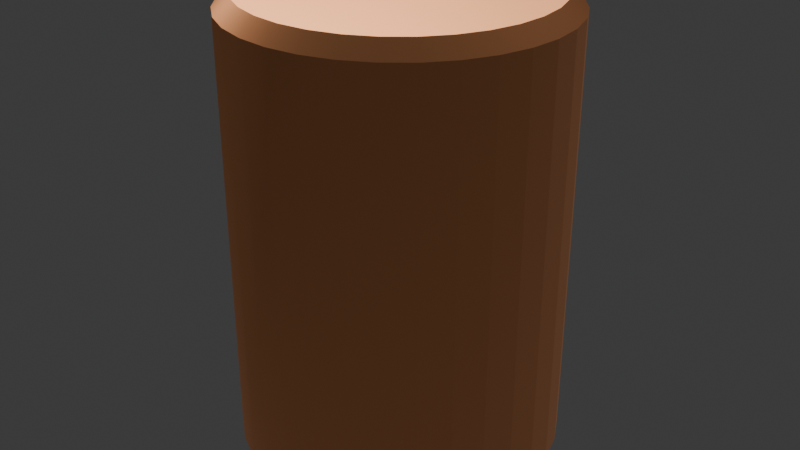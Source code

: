 # Source: axle_01.blend  (saved by Blender 5.0.119; exported with 4.5.12 LTS)
import bpy
from mathutils import Matrix  # noqa: F401  (used for matrix-valued properties, if any)

bpy.ops.wm.read_factory_settings(use_empty=True)
scene = bpy.context.scene
scene.name = 'Scene'

# ---- collections
col_collection = bpy.data.collections.new('Collection'); scene.collection.children.link(col_collection)

# ---- images (referenced by path relative to the original .blend; pixels are not part of the script)
import os
ASSET_DIR = os.environ.get("B2B_ASSET_DIR", "")  # directory of the original .blend (textures are referenced by path, not embedded)
HERE = os.path.dirname(os.path.abspath(__file__))  # packed textures are extracted next to this script under _unpacked/

def load_image(name, relpath, width, height, colorspace="sRGB"):
    """Load a texture the original file referenced (path relative to the .blend, or extracted next to this script)."""
    p = next((c for c in (os.path.join(HERE, relpath), os.path.join(ASSET_DIR, relpath)) if relpath and os.path.exists(c)), "")
    if p:
        img = bpy.data.images.load(p, check_existing=True)
        img.name = name
    else:  # same state as the original file: an image datablock whose file is absent (Cycles renders it pink)
        img = bpy.data.images.new(name, width, height)
        img.source = "FILE"
        img.filepath = "//" + (relpath or name)
    img.colorspace_settings.name = colorspace
    return img
img_axle_01_normal = load_image('axle_01_normal', 'axle_01_normal.png', 1024, 1024, 'Non-Color')

# ---- materials (node trees are filled in below, after node groups)
mat_axle01 = bpy.data.materials.new('Axle01')
mat_axle01.use_backface_culling_lightprobe_volume = False

# ---- node groups
ng_smooth_by_angle = bpy.data.node_groups.new('Smooth by Angle', 'GeometryNodeTree')
_s = ng_smooth_by_angle.interface.new_socket(name='Mesh', in_out='OUTPUT', socket_type='NodeSocketGeometry')
_s = ng_smooth_by_angle.interface.new_socket(name='Mesh', in_out='INPUT', socket_type='NodeSocketGeometry')
_s = ng_smooth_by_angle.interface.new_socket(name='Angle', in_out='INPUT', socket_type='NodeSocketFloat')
_s.subtype = 'ANGLE'
_s.default_value = 0.5236
_s.min_value = 0.0
_s.max_value = 3.142
_s.description = 'Maximum face angle for smooth edges'
_s = ng_smooth_by_angle.interface.new_socket(name='Ignore Sharpness', in_out='INPUT', socket_type='NodeSocketBool')
_s.force_non_field = True
ng_smooth_by_angle.description = 'Set the sharpness of mesh edges based on the angle between the neighboring faces'
ng_smooth_by_angle.is_modifier = True
_N = ng_smooth_by_angle.nodes; _L = ng_smooth_by_angle.links
n0 = _N.new('GeometryNodeSetShadeSmooth'); n0.name = 'Set Shade Smooth'; n0.location = (120, -80)
n0.domain = 'EDGE'
n1 = _N.new('GeometryNodeSetShadeSmooth'); n1.name = 'Set Shade Smooth.001'; n1.location = (300, -80)
n2 = _N.new('NodeGroupOutput'); n2.name = 'Group Output'; n2.location = (480, -80)
n3 = _N.new('GeometryNodeInputMeshEdgeAngle'); n3.name = 'Edge Angle'; n3.location = (-440, -240)
n4 = _N.new('NodeGroupInput'); n4.name = 'Group Input'; n4.location = (-80, -80)
n5 = _N.new('GeometryNodeInputEdgeSmooth'); n5.name = 'Is Edge Smooth'; n5.location = (-260, -120)
n6 = _N.new('GeometryNodeInputShadeSmooth'); n6.name = 'Is Shade Smooth'; n6.location = (-440, -397)
n7 = _N.new('FunctionNodeCompare'); n7.name = 'Compare'; n7.location = (-260, -260)
n7.operation = 'LESS_EQUAL'
n7.inputs[6].default_value = (0.0, 0.0, 0.0, 0.0)
n7.inputs[7].default_value = (0.0, 0.0, 0.0, 0.0)
n8 = _N.new('FunctionNodeBooleanMath'); n8.name = 'Boolean Math.001'; n8.location = (-80, -260)
n9 = _N.new('NodeGroupInput'); n9.name = 'Group Input.001'; n9.location = (-440, -329)
n10 = _N.new('NodeGroupInput'); n10.name = 'Group Input.002'; n10.location = (-259, -189)
n11 = _N.new('FunctionNodeBooleanMath'); n11.name = 'Boolean Math'; n11.location = (-80, -149)
n11.operation = 'OR'
n12 = _N.new('FunctionNodeBooleanMath'); n12.name = 'Boolean Math.002'; n12.location = (-260, -380)
n12.operation = 'OR'
n13 = _N.new('NodeGroupInput'); n13.name = 'Group Input.003'; n13.location = (-440, -460)
_L.new(n3.outputs[0], n7.inputs[0])
_L.new(n1.outputs[0], n2.inputs[0])
_L.new(n9.outputs[1], n7.inputs[1])
_L.new(n7.outputs[0], n8.inputs[0])
_L.new(n4.outputs[0], n0.inputs[0])
_L.new(n0.outputs[0], n1.inputs[0])
_L.new(n8.outputs[0], n0.inputs[2])
_L.new(n10.outputs[2], n11.inputs[1])
_L.new(n5.outputs[0], n11.inputs[0])
_L.new(n11.outputs[0], n0.inputs[1])
_L.new(n13.outputs[2], n12.inputs[1])
_L.new(n6.outputs[0], n12.inputs[0])
_L.new(n12.outputs[0], n8.inputs[1])
n2.is_active_output = True

# ---- material node trees
mat_axle01.use_nodes = True; mat_axle01.node_tree.nodes.clear()
_N = mat_axle01.node_tree.nodes; _L = mat_axle01.node_tree.links
n0 = _N.new('ShaderNodeBsdfPrincipled'); n0.name = 'Principled BSDF'; n0.location = (20, 300)
n0.inputs[0].default_value = (0.8005, 0.3514, 0.1591, 1.0)
n0.inputs[1].default_value = 1.0
n1 = _N.new('ShaderNodeOutputMaterial'); n1.name = 'Material Output'; n1.location = (300, 300)
n2 = _N.new('ShaderNodeBump'); n2.name = 'Bump'; n2.location = (-160, 300)
n2.inputs[1].default_value = 0.25
n3 = _N.new('ShaderNodeTexNoise'); n3.name = 'Noise Texture'; n3.location = (-520, 300)
n3.inputs[2].default_value = 1.0
n3.inputs[3].default_value = 5.0
n4 = _N.new('ShaderNodeTexCoord'); n4.name = 'Texture Coordinate'; n4.location = (-700, 300)
n5 = _N.new('ShaderNodeMath'); n5.name = 'Math'; n5.location = (-340, 300)
n5.operation = 'POWER'
n5.inputs[1].default_value = 2.0
n6 = _N.new('ShaderNodeTexImage'); n6.name = 'Image Texture'; n6.location = (-520, 0)
n6.image = img_axle_01_normal
n7 = _N.new('ShaderNodeNormalMap'); n7.name = 'Normal Map'; n7.location = (-160, 0)
_L.new(n5.outputs[0], n2.inputs[3])
_L.new(n4.outputs[3], n3.inputs[0])
_L.new(n3.outputs[0], n5.inputs[0])
_L.new(n0.outputs[0], n1.inputs[0])
_L.new(n6.outputs[0], n7.inputs[1])
_L.new(n7.outputs[0], n0.inputs[5])
n1.is_active_output = True

# ---- world
world_world = bpy.data.worlds.new('World'); scene.world = world_world
world_world.use_nodes = True; world_world.node_tree.nodes.clear()
_N = world_world.node_tree.nodes; _L = world_world.node_tree.links
n0 = _N.new('ShaderNodeOutputWorld'); n0.name = 'World Output'; n0.location = (200, 100)
n1 = _N.new('ShaderNodeBackground'); n1.name = 'Background'; n1.location = (-200, 100)
n1.inputs[0].default_value = (0.05088, 0.05088, 0.05088, 1.0)
_L.new(n1.outputs[0], n0.inputs[0])
n0.is_active_output = True
world_world.color = (0.05088, 0.05088, 0.05088)
world_world.sun_shadow_jitter_overblur = 0.0

# ---- meshes
me_cylinder_001 = bpy.data.meshes.new('Cylinder.001')
me_cylinder_001.from_pydata([(0.0, 0.7, -1.0), (0.0, 0.7, 1.0), (0.1366, 0.6865, -1.0), (0.1366, 0.6865, 1.0), (0.2679, 0.6467, -1.0), (0.2679, 0.6467, 1.0), (0.3889, 0.582, -1.0), (0.3889, 0.582, 1.0), (0.495, 0.495, -1.0), (0.495, 0.495, 1.0), (0.582, 0.3889, -1.0), (0.582, 0.3889, 1.0), (0.6467, 0.2679, -1.0), (0.6467, 0.2679, 1.0), (0.6865, 0.1366, -1.0), (0.6865, 0.1366, 1.0), (0.7, 0.0, -1.0), (0.7, 0.0, 1.0), (0.6865, -0.1366, -1.0), (0.6865, -0.1366, 1.0), (0.6467, -0.2679, -1.0), (0.6467, -0.2679, 1.0), (0.582, -0.3889, -1.0), (0.582, -0.3889, 1.0), (0.495, -0.495, -1.0), (0.495, -0.495, 1.0), (0.3889, -0.582, -1.0), (0.3889, -0.582, 1.0), (0.2679, -0.6467, -1.0), (0.2679, -0.6467, 1.0), (0.1366, -0.6865, -1.0), (0.1366, -0.6865, 1.0), (0.0, -0.7, -1.0), (0.0, -0.7, 1.0), (-0.1366, -0.6865, -1.0), (-0.1366, -0.6865, 1.0), (-0.2679, -0.6467, -1.0), (-0.2679, -0.6467, 1.0), (-0.3889, -0.582, -1.0), (-0.3889, -0.582, 1.0), (-0.495, -0.495, -1.0), (-0.495, -0.495, 1.0), (-0.582, -0.3889, -1.0), (-0.582, -0.3889, 1.0), (-0.6467, -0.2679, -1.0), (-0.6467, -0.2679, 1.0), (-0.6865, -0.1366, -1.0), (-0.6865, -0.1366, 1.0), (-0.7, 0.0, -1.0), (-0.7, 0.0, 1.0), (-0.6865, 0.1366, -1.0), (-0.6865, 0.1366, 1.0), (-0.6467, 0.2679, -1.0), (-0.6467, 0.2679, 1.0), (-0.582, 0.3889, -1.0), (-0.582, 0.3889, 1.0), (-0.495, 0.495, -1.0), (-0.495, 0.495, 1.0), (-0.3889, 0.582, -1.0), (-0.3889, 0.582, 1.0), (-0.2679, 0.6467, -1.0), (-0.2679, 0.6467, 1.0), (-0.1366, 0.6865, -1.0), (-0.1366, 0.6865, 1.0)], [], [(0, 1, 3, 2), (2, 3, 5, 4), (4, 5, 7, 6), (6, 7, 9, 8), (8, 9, 11, 10), (10, 11, 13, 12), (12, 13, 15, 14), (14, 15, 17, 16), (16, 17, 19, 18), (18, 19, 21, 20), (20, 21, 23, 22), (22, 23, 25, 24), (24, 25, 27, 26), (26, 27, 29, 28), (28, 29, 31, 30), (30, 31, 33, 32), (32, 33, 35, 34), (34, 35, 37, 36), (36, 37, 39, 38), (38, 39, 41, 40), (40, 41, 43, 42), (42, 43, 45, 44), (44, 45, 47, 46), (46, 47, 49, 48), (48, 49, 51, 50), (50, 51, 53, 52), (52, 53, 55, 54), (54, 55, 57, 56), (56, 57, 59, 58), (58, 59, 61, 60), (3, 1, 63, 61, 59, 57, 55, 53, 51, 49, 47, 45, 43, 41, 39, 37, 35, 33, 31, 29, 27, 25, 23, 21, 19, 17, 15, 13, 11, 9, 7, 5), (60, 61, 63, 62), (62, 63, 1, 0), (0, 2, 4, 6, 8, 10, 12, 14, 16, 18, 20, 22, 24, 26, 28, 30, 32, 34, 36, 38, 40, 42, 44, 46, 48, 50, 52, 54, 56, 58, 60, 62)])
me_cylinder_001.polygons.foreach_set('use_smooth', [True] * 34)
_uv = me_cylinder_001.uv_layers.new(name='UVMap')
_uv.uv.foreach_set('vector', [1.0, 0.5, 1.0, 1.0, 0.9688, 1.0, 0.9688, 0.5, 0.9688, 0.5, 0.9688, 1.0, 0.9375, 1.0, 0.9375, 0.5, 0.9375, 0.5, 0.9375, 1.0, 0.9062, 1.0, 0.9062, 0.5, 0.9062, 0.5, 0.9062, 1.0, 0.875, 1.0, 0.875, 0.5, 0.875, 0.5, 0.875, 1.0, 0.8438, 1.0, 0.8438, 0.5, 0.8438, 0.5, 0.8438, 1.0, 0.8125, 1.0, 0.8125, 0.5, 0.8125, 0.5, 0.8125, 1.0, 0.7812, 1.0, 0.7812, 0.5, 0.7812, 0.5, 0.7812, 1.0, 0.75, 1.0, 0.75, 0.5, 0.75, 0.5, 0.75, 1.0, 0.7188, 1.0, 0.7188, 0.5, 0.7188, 0.5, 0.7188, 1.0, 0.6875, 1.0, 0.6875, 0.5, 0.6875, 0.5, 0.6875, 1.0, 0.6562, 1.0, 0.6562, 0.5, 0.6562, 0.5, 0.6562, 1.0, 0.625, 1.0, 0.625, 0.5, 0.625, 0.5, 0.625, 1.0, 0.5938, 1.0, 0.5938, 0.5, 0.5938, 0.5, 0.5938, 1.0, 0.5625, 1.0, 0.5625, 0.5, 0.5625, 0.5, 0.5625, 1.0, 0.5312, 1.0, 0.5312, 0.5, 0.5312, 0.5, 0.5312, 1.0, 0.5, 1.0, 0.5, 0.5, 0.5, 0.5, 0.5, 1.0, 0.4688, 1.0, 0.4688, 0.5, 0.4688, 0.5, 0.4688, 1.0, 0.4375, 1.0, 0.4375, 0.5, 0.4375, 0.5, 0.4375, 1.0, 0.4062, 1.0, 0.4062, 0.5, 0.4062, 0.5, 0.4062, 1.0, 0.375, 1.0, 0.375, 0.5, 0.375, 0.5, 0.375, 1.0, 0.3438, 1.0, 0.3438, 0.5, 0.3438, 0.5, 0.3438, 1.0, 0.3125, 1.0, 0.3125, 0.5, 0.3125, 0.5, 0.3125, 1.0, 0.2812, 1.0, 0.2812, 0.5, 0.2812, 0.5, 0.2812, 1.0, 0.25, 1.0, 0.25, 0.5, 0.25, 0.5, 0.25, 1.0, 0.2188, 1.0, 0.2188, 0.5, 0.2188, 0.5, 0.2188, 1.0, 0.1875, 1.0, 0.1875, 0.5, 0.1875, 0.5, 0.1875, 1.0, 0.1562, 1.0, 0.1562, 0.5, 0.1562, 0.5, 0.1562, 1.0, 0.125, 1.0, 0.125, 0.5, 0.125, 0.5, 0.125, 1.0, 0.09375, 1.0, 0.09375, 0.5, 0.09375, 0.5, 0.09375, 1.0, 0.0625, 1.0, 0.0625, 0.5, 0.2968, 0.4854, 0.25, 0.49, 0.2032, 0.4854, 0.1582, 0.4717, 0.1167, 0.4496, 0.08029, 0.4197, 0.05045, 0.3833, 0.02827, 0.3418, 0.01461, 0.2968, 0.01, 0.25, 0.01461, 0.2032, 0.02827, 0.1582, 0.05045, 0.1167, 0.08029, 0.08029, 0.1167, 0.05045, 0.1582, 0.02827, 0.2032, 0.01461, 0.25, 0.01, 0.2968, 0.01461, 0.3418, 0.02827, 0.3833, 0.05045, 0.4197, 0.08029, 0.4496, 0.1167, 0.4717, 0.1582, 0.4854, 0.2032, 0.49, 0.25, 0.4854, 0.2968, 0.4717, 0.3418, 0.4496, 0.3833, 0.4197, 0.4197, 0.3833, 0.4496, 0.3418, 0.4717, 0.0625, 0.5, 0.0625, 1.0, 0.03125, 1.0, 0.03125, 0.5, 0.03125, 0.5, 0.03125, 1.0, 0.0, 1.0, 0.0, 0.5, 0.75, 0.49, 0.7968, 0.4854, 0.8418, 0.4717, 0.8833, 0.4496, 0.9197, 0.4197, 0.9496, 0.3833, 0.9717, 0.3418, 0.9854, 0.2968, 0.99, 0.25, 0.9854, 0.2032, 0.9717, 0.1582, 0.9496, 0.1167, 0.9197, 0.08029, 0.8833, 0.05045, 0.8418, 0.02827, 0.7968, 0.01461, 0.75, 0.01, 0.7032, 0.01461, 0.6582, 0.02827, 0.6167, 0.05045, 0.5803, 0.08029, 0.5504, 0.1167, 0.5283, 0.1582, 0.5146, 0.2032, 0.51, 0.25, 0.5146, 0.2968, 0.5283, 0.3418, 0.5504, 0.3833, 0.5803, 0.4197, 0.6167, 0.4496, 0.6582, 0.4717, 0.7032, 0.4854])
me_cylinder_001.materials.append(mat_axle01)
me_cylinder_001.update()

# ---- objects
ob_axle01 = bpy.data.objects.new('Axle01', me_cylinder_001)

# ---- transforms, parenting, visibility, modifiers, constraints
ob_axle01.location = (0.0, 0.0, 0.0)
_m = ob_axle01.modifiers.new('Bevel', 'BEVEL')
_m.width = 0.065
_m.width_pct = 0.065
_m = ob_axle01.modifiers.new('Smooth by Angle', 'NODES')
_m.node_group = ng_smooth_by_angle
_m.use_pin_to_last = True
_m.show_group_selector = False

# ---- collection membership
col_collection.objects.link(ob_axle01)

# ---- scene / render settings (as saved in the file)
scene.frame_start = 1; scene.frame_end = 250; scene.frame_set(1)
scene.render.engine = 'CYCLES'
scene.render.bake_bias = 0.0
scene.render.bake_samples = 0
scene.cycles.sampling_pattern = 'TABULATED_SOBOL'
scene.cycles.bake_type = 'NORMAL'
scene.eevee.use_volume_custom_range = False
bpy.context.view_layer.update()

# ---- added for rendering (the .blend has no active camera and no usable light): camera, sun
cam_auto = bpy.data.cameras.new('AutoCamera')
cam_auto.lens = 50.0
cam_auto.sensor_width = 36.0
cam_auto.clip_end = 1000.0
ob_auto_camera = bpy.data.objects.new('AutoCamera', cam_auto)
scene.collection.objects.link(ob_auto_camera)
ob_auto_camera.location = (2.60381, -3.12458, 2.08305)
ob_auto_camera.rotation_euler = (1.09748, -7.21219e-08, 0.694738)
scene.camera = ob_auto_camera
light_auto_sun = bpy.data.lights.new('AutoSun', 'SUN')
light_auto_sun.energy = 3.0
light_auto_sun.angle = 0.0523599
ob_auto_sun = bpy.data.objects.new('AutoSun', light_auto_sun)
scene.collection.objects.link(ob_auto_sun)
ob_auto_sun.rotation_euler = (0.872665, 0.174533, 0.523599)
bpy.context.view_layer.update()
